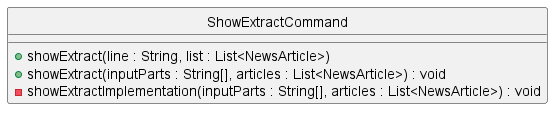

The diagram above was rendered by PlantUML. Its source (embedded in the PNG):
@startuml
hide circle

class ShowExtractCommand {
    + showExtract(line : String, list : List<NewsArticle>)
    + showExtract(inputParts : String[], articles : List<NewsArticle>) : void
    - showExtractImplementation(inputParts : String[], articles : List<NewsArticle>) : void
}

@enduml